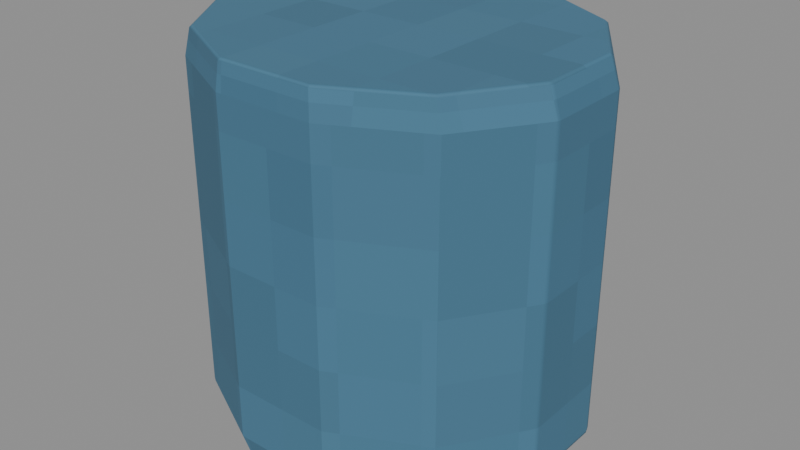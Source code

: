 # Source: Tin.blend  (saved by Blender 4.3.34; exported with 4.5.12 LTS)
import bpy
from mathutils import Matrix  # noqa: F401  (used for matrix-valued properties, if any)

bpy.ops.wm.read_factory_settings(use_empty=True)
scene = bpy.context.scene
scene.name = 'Isolated part'

# ---- collections
col_part_tin = bpy.data.collections.new('Part.Tin'); scene.collection.children.link(col_part_tin)

# ---- images (referenced by path relative to the original .blend; pixels are not part of the script)
import os
ASSET_DIR = os.environ.get("B2B_ASSET_DIR", "")  # directory of the original .blend (textures are referenced by path, not embedded)
HERE = os.path.dirname(os.path.abspath(__file__))  # packed textures are extracted next to this script under _unpacked/

def load_image(name, relpath, width, height, colorspace="sRGB"):
    """Load a texture the original file referenced (path relative to the .blend, or extracted next to this script)."""
    p = next((c for c in (os.path.join(HERE, relpath), os.path.join(ASSET_DIR, relpath)) if relpath and os.path.exists(c)), "")
    if p:
        img = bpy.data.images.load(p, check_existing=True)
        img.name = name
    else:  # same state as the original file: an image datablock whose file is absent (Cycles renders it pink)
        img = bpy.data.images.new(name, width, height)
        img.source = "FILE"
        img.filepath = "//" + (relpath or name)
    img.colorspace_settings.name = colorspace
    return img
img_minecraft___cobalt_glaze = load_image('Minecraft • Cobalt glaze', '_unpacked/Cobalt_glaze.f24bb91b.png', 32, 32, 'sRGB')

# ---- materials (node trees are filled in below, after node groups)
mat_minecraft___cobalt_glaze = bpy.data.materials.new('Minecraft / Cobalt glaze')
mat_minecraft___cobalt_glaze.diffuse_color = (0.2549, 0.4353, 0.5373, 1.0)

# ---- material node trees
mat_minecraft___cobalt_glaze.use_nodes = True; mat_minecraft___cobalt_glaze.node_tree.nodes.clear()
_N = mat_minecraft___cobalt_glaze.node_tree.nodes; _L = mat_minecraft___cobalt_glaze.node_tree.links
n0 = _N.new('ShaderNodeBsdfPrincipled'); n0.name = 'Principled BSDF'; n0.location = (10, 300)
n0.inputs[2].default_value = 0.85
n1 = _N.new('ShaderNodeOutputMaterial'); n1.name = 'Material Output'; n1.location = (300, 300)
n2 = _N.new('ShaderNodeTexImage'); n2.name = 'Image Texture'; n2.location = (-580, 280)
n2.image = img_minecraft___cobalt_glaze
n2.interpolation = 'Closest'
_L.new(n0.outputs[0], n1.inputs[0])
_L.new(n2.outputs[0], n0.inputs[0])
n1.is_active_output = True

# ---- meshes
me_cabinetbluetin_tin_001 = bpy.data.meshes.new('CabinetBlueTin.Tin.001')
me_cabinetbluetin_tin_001.from_pydata([(0.1091, 0.02692, 0.0), (0.0799, 0.07354, 0.0), (0.02925, 0.1005, 0.0), (-0.02925, 0.1005, 0.0), (-0.0799, 0.07354, 0.0), (-0.1091, 0.02692, 0.0), (-0.1091, -0.02692, 0.0), (-0.0799, -0.07354, 0.0), (-0.02925, -0.1005, 0.0), (0.02925, -0.1005, 0.0), (0.0799, -0.07354, 0.0), (0.1091, -0.02692, 0.0), (0.1198, 0.02795, 0.015), (0.08768, 0.07637, 0.015), (0.03209, 0.1043, 0.015), (-0.03209, 0.1043, 0.015), (-0.08768, 0.07637, 0.015), (-0.1198, 0.02795, 0.015), (-0.1198, -0.02795, 0.015), (-0.08768, -0.07637, 0.015), (-0.03209, -0.1043, 0.015), (0.03209, -0.1043, 0.015), (0.08768, -0.07637, 0.015), (0.1198, -0.02795, 0.015), (0.1198, 0.02795, 0.227), (0.08768, 0.07637, 0.227), (0.03209, 0.1043, 0.227), (-0.03209, 0.1043, 0.227), (-0.08768, 0.07637, 0.227), (-0.1198, 0.02795, 0.227), (-0.1198, -0.02795, 0.227), (-0.08768, -0.07637, 0.227), (-0.03209, -0.1043, 0.227), (0.03209, -0.1043, 0.227), (0.08768, -0.07637, 0.227), (0.1198, -0.02795, 0.227), (0.114, 0.02743, 0.245), (0.08344, 0.07495, 0.245), (0.03054, 0.1024, 0.245), (-0.03054, 0.1024, 0.245), (-0.08344, 0.07495, 0.245), (-0.114, 0.02743, 0.245), (-0.114, -0.02743, 0.245), (-0.08344, -0.07495, 0.245), (-0.03054, -0.1024, 0.245), (0.03054, -0.1024, 0.245), (0.08344, -0.07495, 0.245), (0.114, -0.02743, 0.245)], [], [(11, 10, 9, 8, 7, 6, 5, 4, 3, 2, 1, 0), (0, 1, 13, 12), (1, 2, 14, 13), (2, 3, 15, 14), (3, 4, 16, 15), (4, 5, 17, 16), (5, 6, 18, 17), (6, 7, 19, 18), (7, 8, 20, 19), (8, 9, 21, 20), (9, 10, 22, 21), (10, 11, 23, 22), (11, 0, 12, 23), (12, 13, 25, 24), (13, 14, 26, 25), (14, 15, 27, 26), (15, 16, 28, 27), (16, 17, 29, 28), (17, 18, 30, 29), (18, 19, 31, 30), (19, 20, 32, 31), (20, 21, 33, 32), (21, 22, 34, 33), (22, 23, 35, 34), (23, 12, 24, 35), (24, 25, 37, 36), (25, 26, 38, 37), (26, 27, 39, 38), (27, 28, 40, 39), (28, 29, 41, 40), (29, 30, 42, 41), (30, 31, 43, 42), (31, 32, 44, 43), (32, 33, 45, 44), (33, 34, 46, 45), (34, 35, 47, 46), (35, 24, 36, 47), (36, 37, 38, 39, 40, 41, 42, 43, 44, 45, 46, 47)])
_uv = me_cabinetbluetin_tin_001.uv_layers.new(name='UV0.Surface')
_uv.uv.foreach_set('vector', [0.2661, 0.9768, 0.2427, 0.9395, 0.2022, 0.918, 0.1554, 0.918, 0.1149, 0.9395, 0.09145, 0.9768, 0.09145, 1.02, 0.1149, 1.057, 0.1554, 1.079, 0.2022, 1.079, 0.2427, 1.057, 0.2661, 1.02, 0.2003, 0.9983, 0.2376, 0.9983, 0.2399, 1.01, 0.2011, 1.01, 0.2427, 0.9983, 0.2022, 0.9983, 0.2044, 1.01, 0.2489, 1.01, 0.2022, 0.9983, 0.1554, 0.9983, 0.1531, 1.01, 0.2044, 1.01, 0.1554, 0.9983, 0.1149, 0.9983, 0.1086, 1.01, 0.1531, 1.01, 0.2376, 0.9983, 0.2003, 0.9983, 0.2011, 1.01, 0.2399, 1.01, 0.2003, 0.9983, 0.1572, 0.9983, 0.1564, 1.01, 0.2011, 1.01, 0.1572, 0.9983, 0.1199, 0.9983, 0.1177, 1.01, 0.1564, 1.01, 0.1149, 0.9983, 0.1554, 0.9983, 0.1531, 1.01, 0.1086, 1.01, 0.1554, 0.9983, 0.2022, 0.9983, 0.2044, 1.01, 0.1531, 1.01, 0.2022, 0.9983, 0.2427, 0.9983, 0.2489, 1.01, 0.2044, 1.01, 0.1199, 0.9983, 0.1572, 0.9983, 0.1564, 1.01, 0.1177, 1.01, 0.1572, 0.9983, 0.2003, 0.9983, 0.2011, 1.01, 0.1564, 1.01, 0.1908, 1.021, 0.1908, 1.059, 0.3604, 1.059, 0.3604, 1.021, 0.1908, 1.068, 0.1908, 1.024, 0.3604, 1.024, 0.3604, 1.068, 0.1908, 1.024, 0.1908, 0.9727, 0.3604, 0.9727, 0.3604, 1.024, 0.1908, 0.9727, 0.1908, 0.9282, 0.3604, 0.9282, 0.3604, 0.9727, 0.1908, 1.059, 0.1908, 1.021, 0.3604, 1.021, 0.3604, 1.059, 0.1908, 1.021, 0.1908, 0.976, 0.3604, 0.976, 0.3604, 1.021, 0.1908, 0.976, 0.1908, 0.9373, 0.3604, 0.9373, 0.3604, 0.976, 0.1908, 0.9282, 0.1908, 0.9727, 0.3604, 0.9727, 0.3604, 0.9282, 0.1908, 0.9727, 0.1908, 1.024, 0.3604, 1.024, 0.3604, 0.9727, 0.1908, 1.024, 0.1908, 1.068, 0.3604, 1.068, 0.3604, 1.024, 0.1908, 0.9373, 0.1908, 0.976, 0.3604, 0.976, 0.3604, 0.9373, 0.1908, 0.976, 0.1908, 1.021, 0.3604, 1.021, 0.3604, 0.976, 0.2011, 1.18, 0.2399, 1.18, 0.2387, 1.194, 0.2007, 1.194, 0.2489, 1.18, 0.2044, 1.18, 0.2032, 1.194, 0.2455, 1.194, 0.2044, 1.18, 0.1531, 1.18, 0.1543, 1.194, 0.2032, 1.194, 0.1531, 1.18, 0.1086, 1.18, 0.112, 1.194, 0.1543, 1.194, 0.2399, 1.18, 0.2011, 1.18, 0.2007, 1.194, 0.2387, 1.194, 0.2011, 1.18, 0.1564, 1.18, 0.1568, 1.194, 0.2007, 1.194, 0.1564, 1.18, 0.1177, 1.18, 0.1188, 1.194, 0.1568, 1.194, 0.1086, 1.18, 0.1531, 1.18, 0.1543, 1.194, 0.112, 1.194, 0.1531, 1.18, 0.2044, 1.18, 0.2032, 1.194, 0.1543, 1.194, 0.2044, 1.18, 0.2489, 1.18, 0.2455, 1.194, 0.2032, 1.194, 0.1177, 1.18, 0.1564, 1.18, 0.1568, 1.194, 0.1188, 1.194, 0.1564, 1.18, 0.2011, 1.18, 0.2007, 1.194, 0.1568, 1.194, 0.27, 1.02, 0.2455, 1.058, 0.2032, 1.08, 0.1543, 1.08, 0.112, 1.058, 0.08759, 1.02, 0.08759, 0.9764, 0.112, 0.9384, 0.1543, 0.9164, 0.2032, 0.9164, 0.2455, 0.9384, 0.27, 0.9764])
_uv.active_render = True
_uv = me_cabinetbluetin_tin_001.uv_layers.new(name='UV1.Paint')
_uv.uv.foreach_set('vector', [0.5828, 0.8172, 0.5304, 0.7845, 0.5001, 0.7278, 0.5001, 0.6624, 0.5304, 0.6057, 0.5828, 0.573, 0.6434, 0.573, 0.6958, 0.6057, 0.7261, 0.6624, 0.7261, 0.7278, 0.6958, 0.7845, 0.6434, 0.8172, 0.8123, 0.5642, 0.7599, 0.5591, 0.7567, 0.5439, 0.8112, 0.5494, 0.1885, 0.8491, 0.1315, 0.8498, 0.1347, 0.8332, 0.1972, 0.8324, 0.1315, 0.8498, 0.06573, 0.8498, 0.06252, 0.8332, 0.1347, 0.8332, 0.06573, 0.8498, 0.008749, 0.8491, 5.669e-09, 0.8324, 0.06252, 0.8332, 0.9362, 0.2701, 0.8837, 0.2752, 0.8849, 0.2605, 0.9394, 0.2549, 0.8837, 0.2752, 0.8232, 0.2752, 0.822, 0.2605, 0.8849, 0.2605, 0.8232, 0.2752, 0.7708, 0.2701, 0.7676, 0.2549, 0.822, 0.2605, 0.9235, 0.8469, 0.8665, 0.8477, 0.8697, 0.831, 0.9322, 0.8302, 0.8665, 0.8477, 0.8007, 0.8477, 0.7975, 0.831, 0.8697, 0.831, 0.8007, 0.8477, 0.7437, 0.8469, 0.735, 0.8302, 0.7975, 0.831, 0.9253, 0.5591, 0.8729, 0.5642, 0.874, 0.5494, 0.9285, 0.5439, 0.8729, 0.5642, 0.8123, 0.5642, 0.8112, 0.5494, 0.874, 0.5494, 0.8112, 0.5494, 0.7567, 0.5439, 0.7567, 0.3096, 0.8112, 0.3152, 0.1972, 0.8324, 0.1347, 0.8332, 0.1347, 0.5961, 0.1972, 0.5953, 0.1347, 0.8332, 0.06252, 0.8332, 0.06252, 0.5961, 0.1347, 0.5961, 0.06252, 0.8332, 5.669e-09, 0.8324, 5.669e-09, 0.5953, 0.06252, 0.5961, 0.9394, 0.2549, 0.8849, 0.2605, 0.8849, 0.02619, 0.9394, 0.02063, 0.8849, 0.2605, 0.822, 0.2605, 0.822, 0.02619, 0.8849, 0.02619, 0.822, 0.2605, 0.7676, 0.2549, 0.7676, 0.02063, 0.822, 0.02619, 0.9322, 0.8302, 0.8697, 0.831, 0.8697, 0.594, 0.9322, 0.5932, 0.8697, 0.831, 0.7975, 0.831, 0.7975, 0.594, 0.8697, 0.594, 0.7975, 0.831, 0.735, 0.8302, 0.735, 0.5932, 0.7975, 0.594, 0.9285, 0.5439, 0.874, 0.5494, 0.874, 0.3152, 0.9285, 0.3096, 0.874, 0.5494, 0.8112, 0.5494, 0.8112, 0.3152, 0.874, 0.3152, 0.8112, 0.3152, 0.7567, 0.3096, 0.7583, 0.289, 0.8117, 0.2943, 0.1972, 0.5953, 0.1347, 0.5961, 0.133, 0.5759, 0.1925, 0.5752, 0.1347, 0.5961, 0.06252, 0.5961, 0.06427, 0.5759, 0.133, 0.5759, 0.06252, 0.5961, 5.669e-09, 0.5953, 0.004772, 0.5752, 0.06427, 0.5759, 0.9394, 0.02063, 0.8849, 0.02619, 0.8843, 0.005296, 0.9378, 4.228e-09, 0.8849, 0.02619, 0.822, 0.02619, 0.8226, 0.005296, 0.8843, 0.005296, 0.822, 0.02619, 0.7676, 0.02063, 0.7692, 4.228e-09, 0.8226, 0.005296, 0.9322, 0.5932, 0.8697, 0.594, 0.868, 0.5738, 0.9275, 0.573, 0.8697, 0.594, 0.7975, 0.594, 0.7993, 0.5738, 0.868, 0.5738, 0.7975, 0.594, 0.735, 0.5932, 0.7398, 0.573, 0.7993, 0.5738, 0.9285, 0.3096, 0.874, 0.3152, 0.8735, 0.2943, 0.9269, 0.289, 0.874, 0.3152, 0.8112, 0.3152, 0.8117, 0.2943, 0.8735, 0.2943, 0.407, 0.573, 0.4604, 0.6072, 0.4913, 0.6663, 0.4913, 0.7346, 0.4604, 0.7938, 0.407, 0.828, 0.3452, 0.828, 0.2918, 0.7938, 0.2609, 0.7346, 0.2609, 0.6663, 0.2918, 0.6072, 0.3452, 0.573])
me_cabinetbluetin_tin_001.materials.append(mat_minecraft___cobalt_glaze)
me_cabinetbluetin_tin_001.update()

# ---- objects
ob_tin = bpy.data.objects.new('Tin', me_cabinetbluetin_tin_001)

# ---- transforms, parenting, visibility, modifiers, constraints
ob_tin.location = (0.0, 0.0, 0.0)
_m = ob_tin.modifiers.new('Hand-finished edges', 'BEVEL')
_m.width = 0.0017
_m.width_pct = 0.0017
_m.harden_normals = True

# ---- collection membership
col_part_tin.objects.link(ob_tin)

# ---- scene / render settings (as saved in the file)
scene.frame_start = 1; scene.frame_end = 250; scene.frame_set(1)
scene.render.engine = 'BLENDER_EEVEE_NEXT'
scene.render.image_settings.exr_codec = 'NONE'
scene.render.simplify_subdivision_render = 0
scene.render.simplify_child_particles_render = 0.0
scene.eevee.use_volume_custom_range = False
scene.eevee.use_fast_gi = False
scene.eevee.use_shadows = False
scene.view_settings.white_balance_temperature = 0.0
scene.view_settings.white_balance_tint = 0.0
scene.view_settings.white_balance_whitepoint = (2.97, 0.5193, -0.0414)
bpy.context.view_layer.update()

# ---- added for rendering (the .blend has no active camera and no usable light): camera, sun + grey world if the file has none
cam_auto = bpy.data.cameras.new('AutoCamera')
cam_auto.lens = 50.0
cam_auto.sensor_width = 36.0
cam_auto.clip_end = 1000.0
ob_auto_camera = bpy.data.objects.new('AutoCamera', cam_auto)
scene.collection.objects.link(ob_auto_camera)
ob_auto_camera.location = (0.371175, -0.44541, 0.41944)
ob_auto_camera.rotation_euler = (1.09748, -7.21219e-08, 0.694738)
scene.camera = ob_auto_camera
light_auto_sun = bpy.data.lights.new('AutoSun', 'SUN')
light_auto_sun.energy = 3.0
light_auto_sun.angle = 0.0523599
ob_auto_sun = bpy.data.objects.new('AutoSun', light_auto_sun)
scene.collection.objects.link(ob_auto_sun)
ob_auto_sun.rotation_euler = (0.872665, 0.174533, 0.523599)
if scene.world is None:
    world_auto = bpy.data.worlds.new('AutoWorld')
    world_auto.color = (0.3, 0.3, 0.3)
    scene.world = world_auto
bpy.context.view_layer.update()
